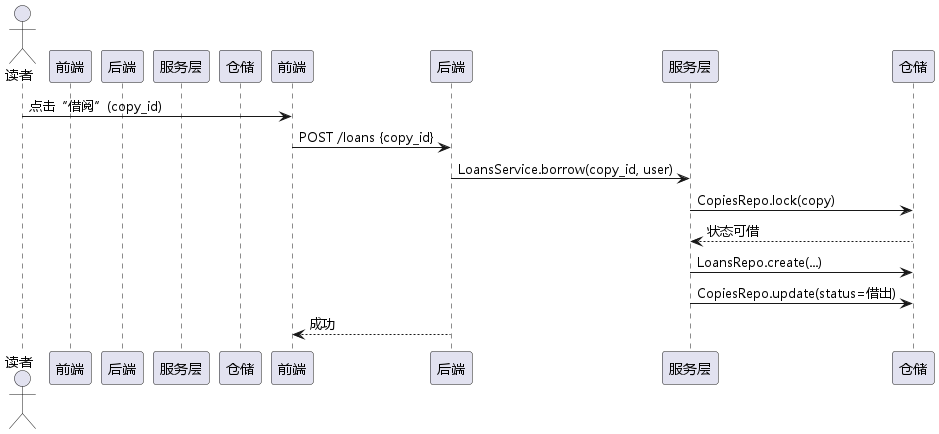

The diagram above was rendered by PlantUML. Its source (embedded in the PNG):
@startuml
!include _skin.iuml
actor 读者
participant 前端 as Frontend
participant 后端 as Backend
participant 服务层 as Services
participant 仓储 as Repositories
读者 -> 前端: 点击“借阅”(copy_id)
前端 -> 后端: POST /loans {copy_id}
后端 -> 服务层: LoansService.borrow(copy_id, user)
服务层 -> 仓储: CopiesRepo.lock(copy)
仓储 --> 服务层: 状态可借
服务层 -> 仓储: LoansRepo.create(...)
服务层 -> 仓储: CopiesRepo.update(status=借出)
后端 --> 前端: 成功
@enduml